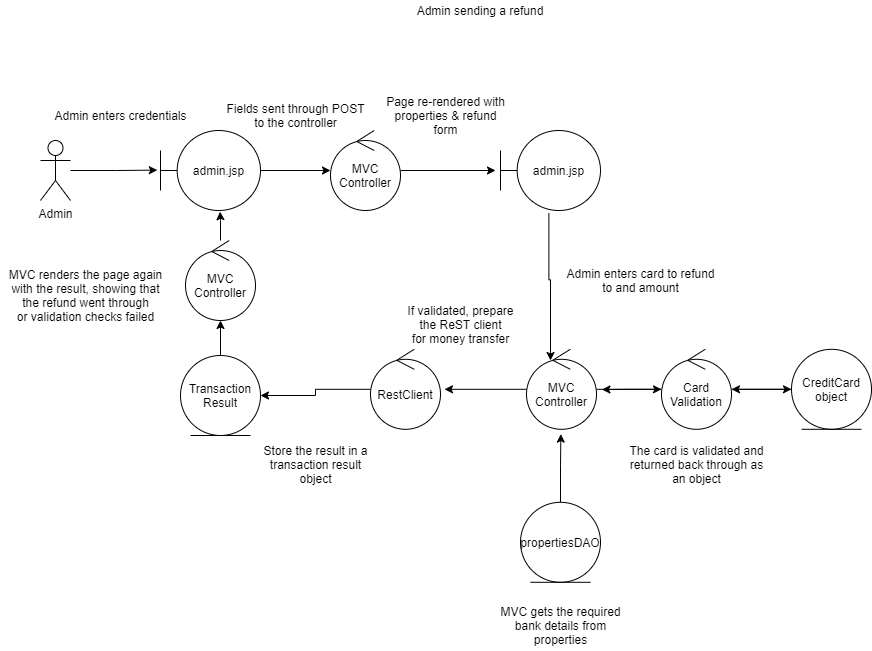

The diagram above was exported from draw.io. Its source (the exported page's mxGraphModel, read from the mxfile embedded in the PNG):
<mxGraphModel dx="1264" dy="592" grid="1" gridSize="10" guides="1" tooltips="1" connect="1" arrows="1" fold="1" page="1" pageScale="1" pageWidth="827" pageHeight="1169" math="0" shadow="0">
  <root>
    <mxCell id="SRkDIOKpx1RFcQlvxQ-Z-0" />
    <mxCell id="SRkDIOKpx1RFcQlvxQ-Z-1" parent="SRkDIOKpx1RFcQlvxQ-Z-0" />
    <mxCell id="DQKfK8g4XkNp46klR8oE-2" style="edgeStyle=orthogonalEdgeStyle;rounded=0;orthogonalLoop=1;jettySize=auto;html=1;entryX=-0.05;entryY=0.5;entryDx=0;entryDy=0;entryPerimeter=0;" parent="SRkDIOKpx1RFcQlvxQ-Z-1" source="ldosXdFk6zFffC95GPmg-2" target="DQKfK8g4XkNp46klR8oE-0" edge="1">
      <mxGeometry relative="1" as="geometry" />
    </mxCell>
    <mxCell id="ldosXdFk6zFffC95GPmg-2" value="MVC&lt;br&gt;Controller" style="ellipse;shape=umlControl;whiteSpace=wrap;html=1;" parent="SRkDIOKpx1RFcQlvxQ-Z-1" vertex="1">
      <mxGeometry x="350" y="240" width="70" height="80" as="geometry" />
    </mxCell>
    <mxCell id="ldosXdFk6zFffC95GPmg-3" style="edgeStyle=orthogonalEdgeStyle;rounded=0;orthogonalLoop=1;jettySize=auto;html=1;entryX=-0.032;entryY=0.495;entryDx=0;entryDy=0;entryPerimeter=0;" parent="SRkDIOKpx1RFcQlvxQ-Z-1" source="ldosXdFk6zFffC95GPmg-4" target="ldosXdFk6zFffC95GPmg-6" edge="1">
      <mxGeometry relative="1" as="geometry" />
    </mxCell>
    <mxCell id="ldosXdFk6zFffC95GPmg-4" value="Admin" style="shape=umlActor;verticalLabelPosition=bottom;verticalAlign=top;html=1;" parent="SRkDIOKpx1RFcQlvxQ-Z-1" vertex="1">
      <mxGeometry x="60" y="250" width="30" height="60" as="geometry" />
    </mxCell>
    <mxCell id="ldosXdFk6zFffC95GPmg-5" style="edgeStyle=orthogonalEdgeStyle;rounded=0;orthogonalLoop=1;jettySize=auto;html=1;" parent="SRkDIOKpx1RFcQlvxQ-Z-1" source="ldosXdFk6zFffC95GPmg-6" target="ldosXdFk6zFffC95GPmg-2" edge="1">
      <mxGeometry relative="1" as="geometry" />
    </mxCell>
    <mxCell id="ldosXdFk6zFffC95GPmg-6" value="admin.jsp" style="shape=umlBoundary;whiteSpace=wrap;html=1;" parent="SRkDIOKpx1RFcQlvxQ-Z-1" vertex="1">
      <mxGeometry x="180" y="240" width="100" height="80" as="geometry" />
    </mxCell>
    <mxCell id="ldosXdFk6zFffC95GPmg-7" value="Admin sending a refund" style="text;html=1;strokeColor=none;fillColor=none;align=center;verticalAlign=middle;whiteSpace=wrap;rounded=0;" parent="SRkDIOKpx1RFcQlvxQ-Z-1" vertex="1">
      <mxGeometry x="395" y="110" width="210" height="20" as="geometry" />
    </mxCell>
    <mxCell id="ldosXdFk6zFffC95GPmg-8" value="Admin enters credentials" style="text;html=1;align=center;verticalAlign=middle;resizable=0;points=[];autosize=1;strokeColor=none;fillColor=none;" parent="SRkDIOKpx1RFcQlvxQ-Z-1" vertex="1">
      <mxGeometry x="65" y="215" width="150" height="20" as="geometry" />
    </mxCell>
    <mxCell id="ldosXdFk6zFffC95GPmg-9" value="Fields sent through POST&lt;br&gt;to the controller" style="text;html=1;align=center;verticalAlign=middle;resizable=0;points=[];autosize=1;strokeColor=none;fillColor=none;" parent="SRkDIOKpx1RFcQlvxQ-Z-1" vertex="1">
      <mxGeometry x="240" y="210" width="150" height="30" as="geometry" />
    </mxCell>
    <mxCell id="vJtOoYbnVbGqElPXF7bQ-5" style="edgeStyle=orthogonalEdgeStyle;rounded=0;orthogonalLoop=1;jettySize=auto;html=1;entryX=0.491;entryY=1.06;entryDx=0;entryDy=0;entryPerimeter=0;" parent="SRkDIOKpx1RFcQlvxQ-Z-1" source="ldosXdFk6zFffC95GPmg-11" target="vJtOoYbnVbGqElPXF7bQ-1" edge="1">
      <mxGeometry relative="1" as="geometry">
        <mxPoint x="580" y="528.8" as="targetPoint" />
      </mxGeometry>
    </mxCell>
    <mxCell id="ldosXdFk6zFffC95GPmg-11" value="propertiesDAO" style="ellipse;shape=umlEntity;whiteSpace=wrap;html=1;" parent="SRkDIOKpx1RFcQlvxQ-Z-1" vertex="1">
      <mxGeometry x="540" y="611.8" width="80" height="80" as="geometry" />
    </mxCell>
    <mxCell id="ldosXdFk6zFffC95GPmg-12" value="MVC gets the required&lt;br&gt;bank details from&lt;br&gt;properties" style="text;html=1;align=center;verticalAlign=middle;resizable=0;points=[];autosize=1;strokeColor=none;fillColor=none;" parent="SRkDIOKpx1RFcQlvxQ-Z-1" vertex="1">
      <mxGeometry x="510" y="710" width="140" height="50" as="geometry" />
    </mxCell>
    <mxCell id="ldosXdFk6zFffC95GPmg-13" style="edgeStyle=orthogonalEdgeStyle;rounded=0;orthogonalLoop=1;jettySize=auto;html=1;" parent="SRkDIOKpx1RFcQlvxQ-Z-1" source="ldosXdFk6zFffC95GPmg-14" target="ldosXdFk6zFffC95GPmg-17" edge="1">
      <mxGeometry relative="1" as="geometry" />
    </mxCell>
    <mxCell id="ldosXdFk6zFffC95GPmg-14" value="CreditCard object" style="ellipse;shape=umlEntity;whiteSpace=wrap;html=1;" parent="SRkDIOKpx1RFcQlvxQ-Z-1" vertex="1">
      <mxGeometry x="811" y="458.8" width="80" height="80" as="geometry" />
    </mxCell>
    <mxCell id="ldosXdFk6zFffC95GPmg-16" style="edgeStyle=orthogonalEdgeStyle;rounded=0;orthogonalLoop=1;jettySize=auto;html=1;entryX=0;entryY=0.5;entryDx=0;entryDy=0;" parent="SRkDIOKpx1RFcQlvxQ-Z-1" source="ldosXdFk6zFffC95GPmg-17" target="ldosXdFk6zFffC95GPmg-14" edge="1">
      <mxGeometry relative="1" as="geometry" />
    </mxCell>
    <mxCell id="vJtOoYbnVbGqElPXF7bQ-6" style="edgeStyle=orthogonalEdgeStyle;rounded=0;orthogonalLoop=1;jettySize=auto;html=1;entryX=1.077;entryY=0.503;entryDx=0;entryDy=0;entryPerimeter=0;" parent="SRkDIOKpx1RFcQlvxQ-Z-1" source="ldosXdFk6zFffC95GPmg-17" target="vJtOoYbnVbGqElPXF7bQ-1" edge="1">
      <mxGeometry relative="1" as="geometry" />
    </mxCell>
    <mxCell id="ldosXdFk6zFffC95GPmg-17" value="Card Validation" style="ellipse;shape=umlControl;whiteSpace=wrap;html=1;" parent="SRkDIOKpx1RFcQlvxQ-Z-1" vertex="1">
      <mxGeometry x="681" y="458.8" width="70" height="80" as="geometry" />
    </mxCell>
    <mxCell id="ldosXdFk6zFffC95GPmg-18" value="The card is validated and&lt;br&gt;returned back through as&lt;br&gt;an object" style="text;html=1;align=center;verticalAlign=middle;resizable=0;points=[];autosize=1;strokeColor=none;fillColor=none;" parent="SRkDIOKpx1RFcQlvxQ-Z-1" vertex="1">
      <mxGeometry x="641" y="548.8" width="150" height="50" as="geometry" />
    </mxCell>
    <mxCell id="ldosXdFk6zFffC95GPmg-19" style="edgeStyle=orthogonalEdgeStyle;rounded=0;orthogonalLoop=1;jettySize=auto;html=1;entryX=1;entryY=0.5;entryDx=0;entryDy=0;" parent="SRkDIOKpx1RFcQlvxQ-Z-1" source="ldosXdFk6zFffC95GPmg-20" target="ldosXdFk6zFffC95GPmg-22" edge="1">
      <mxGeometry relative="1" as="geometry" />
    </mxCell>
    <mxCell id="ldosXdFk6zFffC95GPmg-20" value="RestClient" style="ellipse;shape=umlControl;whiteSpace=wrap;html=1;" parent="SRkDIOKpx1RFcQlvxQ-Z-1" vertex="1">
      <mxGeometry x="390" y="458.8" width="70" height="80" as="geometry" />
    </mxCell>
    <mxCell id="ldosXdFk6zFffC95GPmg-21" style="edgeStyle=orthogonalEdgeStyle;rounded=0;orthogonalLoop=1;jettySize=auto;html=1;" parent="SRkDIOKpx1RFcQlvxQ-Z-1" source="ldosXdFk6zFffC95GPmg-22" target="ldosXdFk6zFffC95GPmg-25" edge="1">
      <mxGeometry relative="1" as="geometry" />
    </mxCell>
    <mxCell id="ldosXdFk6zFffC95GPmg-22" value="Transaction&lt;br&gt;Result" style="ellipse;shape=umlEntity;whiteSpace=wrap;html=1;" parent="SRkDIOKpx1RFcQlvxQ-Z-1" vertex="1">
      <mxGeometry x="200" y="465" width="80" height="80" as="geometry" />
    </mxCell>
    <mxCell id="vJtOoYbnVbGqElPXF7bQ-12" style="edgeStyle=orthogonalEdgeStyle;rounded=0;orthogonalLoop=1;jettySize=auto;html=1;entryX=0.596;entryY=1.015;entryDx=0;entryDy=0;entryPerimeter=0;" parent="SRkDIOKpx1RFcQlvxQ-Z-1" source="ldosXdFk6zFffC95GPmg-25" target="ldosXdFk6zFffC95GPmg-6" edge="1">
      <mxGeometry relative="1" as="geometry" />
    </mxCell>
    <mxCell id="ldosXdFk6zFffC95GPmg-25" value="MVC&lt;br&gt;Controller" style="ellipse;shape=umlControl;whiteSpace=wrap;html=1;" parent="SRkDIOKpx1RFcQlvxQ-Z-1" vertex="1">
      <mxGeometry x="205" y="350" width="70" height="80" as="geometry" />
    </mxCell>
    <mxCell id="vJtOoYbnVbGqElPXF7bQ-9" style="edgeStyle=orthogonalEdgeStyle;rounded=0;orthogonalLoop=1;jettySize=auto;html=1;entryX=0.343;entryY=0.14;entryDx=0;entryDy=0;entryPerimeter=0;exitX=0.484;exitY=1.035;exitDx=0;exitDy=0;exitPerimeter=0;" parent="SRkDIOKpx1RFcQlvxQ-Z-1" source="DQKfK8g4XkNp46klR8oE-0" target="vJtOoYbnVbGqElPXF7bQ-1" edge="1">
      <mxGeometry relative="1" as="geometry">
        <mxPoint x="570.01" y="350" as="sourcePoint" />
      </mxGeometry>
    </mxCell>
    <mxCell id="DQKfK8g4XkNp46klR8oE-0" value="admin.jsp" style="shape=umlBoundary;whiteSpace=wrap;html=1;" parent="SRkDIOKpx1RFcQlvxQ-Z-1" vertex="1">
      <mxGeometry x="520" y="240" width="100" height="80" as="geometry" />
    </mxCell>
    <mxCell id="DQKfK8g4XkNp46klR8oE-5" value="Page re-rendered with&lt;br&gt;properties &amp;amp; refund&lt;br&gt;form" style="text;html=1;align=center;verticalAlign=middle;resizable=0;points=[];autosize=1;strokeColor=none;fillColor=none;" parent="SRkDIOKpx1RFcQlvxQ-Z-1" vertex="1">
      <mxGeometry x="400" y="200" width="130" height="50" as="geometry" />
    </mxCell>
    <mxCell id="vJtOoYbnVbGqElPXF7bQ-7" style="edgeStyle=orthogonalEdgeStyle;rounded=0;orthogonalLoop=1;jettySize=auto;html=1;" parent="SRkDIOKpx1RFcQlvxQ-Z-1" source="vJtOoYbnVbGqElPXF7bQ-1" target="ldosXdFk6zFffC95GPmg-17" edge="1">
      <mxGeometry relative="1" as="geometry" />
    </mxCell>
    <mxCell id="vJtOoYbnVbGqElPXF7bQ-11" style="edgeStyle=orthogonalEdgeStyle;rounded=0;orthogonalLoop=1;jettySize=auto;html=1;entryX=1.057;entryY=0.5;entryDx=0;entryDy=0;entryPerimeter=0;" parent="SRkDIOKpx1RFcQlvxQ-Z-1" source="vJtOoYbnVbGqElPXF7bQ-1" target="ldosXdFk6zFffC95GPmg-20" edge="1">
      <mxGeometry relative="1" as="geometry" />
    </mxCell>
    <mxCell id="vJtOoYbnVbGqElPXF7bQ-1" value="MVC&lt;br&gt;Controller" style="ellipse;shape=umlControl;whiteSpace=wrap;html=1;" parent="SRkDIOKpx1RFcQlvxQ-Z-1" vertex="1">
      <mxGeometry x="546" y="458.8" width="70" height="80" as="geometry" />
    </mxCell>
    <mxCell id="vJtOoYbnVbGqElPXF7bQ-4" value="Admin enters card to refund&lt;br&gt;to and amount" style="text;html=1;align=center;verticalAlign=middle;resizable=0;points=[];autosize=1;strokeColor=none;fillColor=none;" parent="SRkDIOKpx1RFcQlvxQ-Z-1" vertex="1">
      <mxGeometry x="580" y="375" width="160" height="30" as="geometry" />
    </mxCell>
    <mxCell id="m3tBmh7kKUoiPCBjvBJ2-0" value="If validated, prepare&lt;br&gt;the ReST client&lt;br&gt;for money transfer" style="text;html=1;align=center;verticalAlign=middle;resizable=0;points=[];autosize=1;strokeColor=none;fillColor=none;" parent="SRkDIOKpx1RFcQlvxQ-Z-1" vertex="1">
      <mxGeometry x="420" y="408.8" width="120" height="50" as="geometry" />
    </mxCell>
    <mxCell id="eIbZN0HHe5x6oxG9D2zN-0" value="Store the result in a&lt;br&gt;transaction result&lt;br&gt;object" style="text;html=1;align=center;verticalAlign=middle;resizable=0;points=[];autosize=1;strokeColor=none;fillColor=none;" parent="SRkDIOKpx1RFcQlvxQ-Z-1" vertex="1">
      <mxGeometry x="275" y="548.8" width="120" height="50" as="geometry" />
    </mxCell>
    <mxCell id="gTiIrvy7_keYGFOGxHg4-0" value="MVC renders the page again&lt;br&gt;with the result, showing that&lt;br&gt;the refund went through&lt;br&gt;or validation checks failed" style="text;html=1;align=center;verticalAlign=middle;resizable=0;points=[];autosize=1;strokeColor=none;fillColor=none;" parent="SRkDIOKpx1RFcQlvxQ-Z-1" vertex="1">
      <mxGeometry x="20" y="375" width="170" height="60" as="geometry" />
    </mxCell>
  </root>
</mxGraphModel>